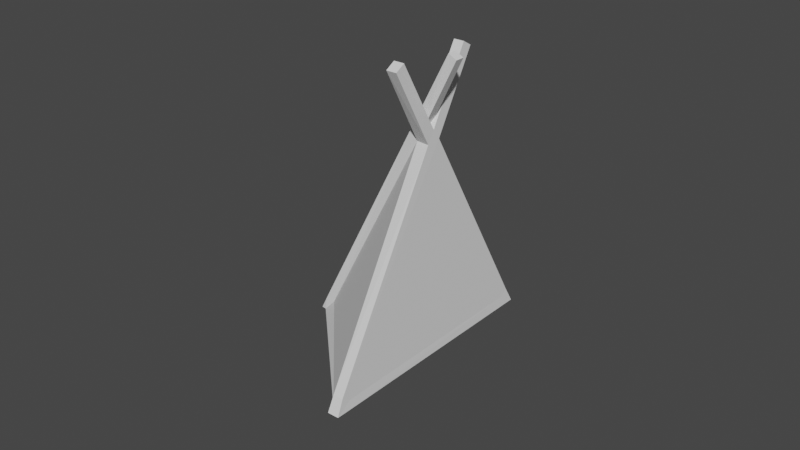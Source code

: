 # Source: cabaninha.blend  (saved by Blender 2.90.8; exported with 4.5.12 LTS)
import bpy
from mathutils import Matrix  # noqa: F401  (used for matrix-valued properties, if any)

bpy.ops.wm.read_factory_settings(use_empty=True)
scene = bpy.context.scene
scene.name = 'Scene'

# ---- collections
col_collection = bpy.data.collections.new('Collection'); scene.collection.children.link(col_collection)

# ---- world
world_world = bpy.data.worlds.new('World'); scene.world = world_world
world_world.use_nodes = True; world_world.node_tree.nodes.clear()
_N = world_world.node_tree.nodes; _L = world_world.node_tree.links
n0 = _N.new('ShaderNodeOutputWorld'); n0.name = 'World Output'; n0.location = (300, 300)
n1 = _N.new('ShaderNodeBackground'); n1.name = 'Background'; n1.location = (10, 300)
n1.inputs[0].default_value = (0.05088, 0.05088, 0.05088, 1.0)
_L.new(n1.outputs[0], n0.inputs[0])
n0.is_active_output = True
world_world.color = (0.05088, 0.05088, 0.05088)
world_world.use_sun_shadow = False
world_world.sun_shadow_jitter_overblur = 0.0

# ---- meshes
me_cube_001 = bpy.data.meshes.new('Cube.001')
me_cube_001.from_pydata([(-1.0, -1.0, -1.0), (-1.0, -1.0, 1.0), (-1.0, 1.356, -1.0), (-1.0, 1.356, 1.0), (1.0, -1.0, -1.0), (1.0, -1.0, 1.0), (1.0, 1.356, -1.0), (1.0, 1.356, 1.0), (-1.0, 1.073, 13.4), (-1.0, 1.003, 14.4), (-1.0, -0.1088, -37.0), (-1.0, -0.1792, -36.0), (1.0, 1.073, 13.4), (1.0, 1.003, 14.4), (1.0, -0.1088, -37.0), (1.0, -0.1792, -36.0), (-1.52, 0.7269, -0.9512), (1.009, 0.7804, 1.018), (-23.82, -0.5796, -17.38), (-21.84, -0.5815, -17.33), (1.049, 0.742, -1.027), (-1.0, 0.7846, 1.076), (-23.82, -0.5438, -18.92), (-21.84, -0.5437, -18.94), (-0.1259, -1.115, 0.3821), (-1.125, -1.121, 0.6964), (1.125, -1.121, 0.6964), (1.125, -1.076, -1.27), (-24.21, -0.6646, -18.57), (-25.18, -0.6617, -18.69), (-25.18, -0.6251, -20.25), (-24.21, -0.6244, -20.27), (-0.1813, -0.1855, -39.72), (-1.176, -0.1788, -40.01), (1.076, -0.1788, -40.01), (1.076, -0.2238, -38.05), (4.369, 1.221, 8.206), (5.973, 1.193, 7.868), (1.001, 0.6796, 1.081), (-1.531, 0.6837, 0.8426), (-0.9953, 0.6385, -0.9094), (1.038, 0.6431, -0.8644), (4.365, 1.255, 6.801), (5.977, 1.228, 6.401), (-3.704, 0.7056, 0.8781), (-3.708, 0.7395, -0.5661)], [], [(16, 21, 3, 2), (2, 3, 7, 6), (40, 41, 4, 0), (1, 0, 24, 25), (14, 20, 16, 10), (41, 38, 5, 4), (19, 1, 39), (15, 14, 34, 35), (17, 38, 13, 12), (12, 13, 9, 8), (21, 17, 12, 8), (38, 39, 9, 13), (19, 23, 31, 28), (8, 9, 39, 21), (7, 3, 21, 17), (2, 6, 20, 16), (27, 26, 25, 24), (0, 4, 27, 24), (5, 1, 25, 26), (4, 5, 26, 27), (29, 28, 31, 30), (18, 19, 28, 29), (23, 22, 30, 31), (22, 18, 29, 30), (33, 32, 35, 34), (14, 10, 33, 34), (11, 15, 35, 32), (10, 11, 32, 33), (24, 27, 35, 32), (24, 28, 31, 32), (45, 16, 43, 42), (16, 39, 37, 43), (44, 45, 42, 36), (6, 7, 17, 20), (38, 39, 1, 5), (16, 40, 11, 10), (15, 41, 20, 14), (11, 40, 41, 15), (41, 40, 39, 38), (16, 20, 17, 21), (21, 39, 40, 16), (16, 20, 41, 40), (17, 21, 39, 38), (17, 38, 41, 20), (39, 44, 36, 37), (42, 43, 37, 36), (19, 18, 44, 39), (18, 22, 45, 44), (23, 19, 39, 16), (22, 23, 16, 45), (1, 39, 40, 0), (23, 10, 16), (28, 24, 1, 19), (31, 32, 10, 23), (4, 15, 41), (27, 35, 15, 4)])
_uv = me_cube_001.uv_layers.new(name='UVMap')
_uv.uv.foreach_set('vector', [0.375, 0.2229, 0.625, 0.2229, 0.625, 0.25, 0.375, 0.25, 0.375, 0.25, 0.625, 0.25, 0.625, 0.5, 0.375, 0.5, 0.125, 0.5445, 0.375, 0.5445, 0.375, 0.75, 0.125, 0.75, 0.625, 0.0, 0.375, 0.0, 0.375, 0.0, 0.625, 0.0, 0.375, 0.6831, 0.375, 0.5788, 0.125, 0.5788, 0.125, 0.6831, 0.375, 0.5445, 0.625, 0.5445, 0.625, 0.75, 0.375, 0.75, -2.102, 0.0581, 0.625, 0.0, 0.625, 0.2055, -2.102, 0.6919, -2.227, 0.6831, -2.227, 0.6831, -2.102, 0.6919, 2.541, 0.5713, 2.666, 0.5801, 3.227, 0.5669, 3.102, 0.5581, 3.102, 0.75, 3.227, 0.75, 3.227, 1.0, 3.102, 1.0, 0.125, 0.5713, 0.375, 0.5713, 0.375, 0.5581, 0.125, 0.5581, 0.625, 0.5801, 0.875, 0.5801, 0.875, 0.5669, 0.625, 0.5669, 0.875, 0.6919, 0.625, 0.6919, 0.625, 0.6919, 0.875, 0.6919, 3.102, 0.1919, 3.227, 0.1831, 2.666, 0.1699, 2.541, 0.1787, 0.625, 0.5, 0.875, 0.5, 0.875, 0.5271, 0.625, 0.5271, 0.125, 0.5, 0.375, 0.5, 0.375, 0.5271, 0.125, 0.5271, 0.375, 0.75, 0.625, 0.75, 0.625, 1.0, 0.375, 1.0, 0.125, 0.75, 0.375, 0.75, 0.375, 0.75, 0.125, 0.75, 0.625, 0.75, 0.875, 0.75, 0.875, 0.75, 0.625, 0.75, 0.375, 0.75, 0.625, 0.75, 0.625, 0.75, 0.375, 0.75, -2.227, 0.25, -2.102, 0.25, -2.102, 0.5, -2.227, 0.5, -2.227, 0.0669, -2.102, 0.0581, -2.102, 0.0581, -2.227, 0.0669, -2.102, 0.6919, -2.227, 0.6831, -2.227, 0.6831, -2.102, 0.6919, 0.375, 0.6831, 0.125, 0.6831, 0.125, 0.6831, 0.375, 0.6831, -2.227, 0.25, -2.102, 0.25, -2.102, 0.5, -2.227, 0.5, 0.375, 0.6831, 0.125, 0.6831, 0.125, 0.6831, 0.375, 0.6831, 0.875, 0.6919, 0.625, 0.6919, 0.625, 0.6919, 0.875, 0.6919, -2.227, 0.0669, -2.102, 0.0581, -2.102, 0.0581, -2.227, 0.0669, 0.375, 1.0, 0.375, 0.75, -2.102, 0.5, -2.102, 0.25, 0.0, 0.0, 0.0, 0.0, 0.0, 0.0, 0.0, 0.0, -2.227, 0.6831, -2.102, 0.6919, -2.102, 0.6919, -2.227, 0.6831, 0.625, 0.6919, 0.875, 0.6919, 0.875, 0.6919, 0.625, 0.6919, 0.125, 0.6831, 0.375, 0.6831, 0.375, 0.6831, 0.125, 0.6831, 0.375, 0.5, 0.625, 0.5, 0.625, 0.5271, 0.375, 0.5271, 0.625, 0.5445, 0.875, 0.5445, 0.875, 0.75, 0.625, 0.75, 2.221, 0.1712, 2.346, 0.1624, -2.102, 0.0581, -2.227, 0.0669, -2.102, 0.6919, 2.346, 0.5876, 2.221, 0.5788, -2.227, 0.6831, 0.875, 0.6919, 0.875, 0.5876, 0.625, 0.5876, 0.625, 0.6919, 0.625, 0.5876, 0.875, 0.5876, 0.875, 0.5801, 0.625, 0.5801, 0.125, 0.5788, 0.375, 0.5788, 0.375, 0.5713, 0.125, 0.5713, 2.541, 0.1787, 2.666, 0.1699, 2.346, 0.1624, 2.221, 0.1712, 0.125, 0.5271, 0.375, 0.5271, 0.375, 0.5445, 0.125, 0.5445, 0.625, 0.5271, 0.875, 0.5271, 0.875, 0.5445, 0.625, 0.5445, 0.0, 0.0, 0.0, 0.0, 0.0, 0.0, 0.0, 0.0, -2.102, 0.0581, -2.227, 0.0669, -2.227, 0.0669, -2.102, 0.0581, -2.227, 0.6831, -2.102, 0.6919, 0.875, 0.6919, -2.227, 0.0669, -2.102, 0.0581, -2.227, 0.0669, -2.227, 0.0669, -2.102, 0.0581, 0.125, 0.6831, 0.375, 0.6831, 0.375, 0.6831, 0.125, 0.6831, 0.625, 0.6919, 0.875, 0.6919, 0.875, 0.6919, 0.625, 0.6919, -2.227, 0.6831, -2.102, 0.6919, -2.102, 0.6919, -2.227, 0.6831, 0.625, 0.0, 0.625, 0.2055, 0.375, 0.2055, 0.375, 0.0, 0.625, 0.6919, 0.125, 0.6831, 0.125, 0.5788, 0.0, 0.0, 0.0, 0.0, 0.625, 0.0, -2.102, 0.0581, 0.0, 0.0, 0.0, 0.0, 0.125, 0.6831, 0.625, 0.6919, 0.375, 0.75, -2.102, 0.6919, 2.346, 0.5876, 0.375, 0.75, -2.102, 0.5, -2.102, 0.6919, 0.375, 0.75])
me_cube_001.use_remesh_fix_poles = True
me_cube_001.use_remesh_preserve_attributes = False
me_cube_001.use_mirror_vertex_groups = False
me_cube_001.update()

# ---- objects
ob_cube = bpy.data.objects.new('Cube', me_cube_001)

# ---- transforms, parenting, visibility, modifiers, constraints
ob_cube.location = (0.0, 0.0, 0.0)
ob_cube.rotation_euler = (1.047, -0.0, 0.0)
ob_cube.scale = (0.2562, 6.784, 0.2756)
ob_cube.lineart.crease_threshold = 0.0

# ---- collection membership
col_collection.objects.link(ob_cube)

# ---- scene / render settings (as saved in the file)
scene.frame_start = 1; scene.frame_end = 250; scene.frame_set(1)
scene.render.engine = 'BLENDER_EEVEE_NEXT'
scene.cycles.use_denoising = False
scene.cycles.samples = 128
scene.cycles.sampling_pattern = 'TABULATED_SOBOL'
scene.cycles.use_adaptive_sampling = False
scene.cycles.use_light_tree = False
scene.view_settings.view_transform = 'Filmic'
bpy.context.view_layer.update()

# ---- added for rendering (the .blend has no active camera and no usable light): camera, sun
cam_auto = bpy.data.cameras.new('AutoCamera')
cam_auto.lens = 50.0
cam_auto.sensor_width = 36.0
cam_auto.clip_end = 1000.0
ob_auto_camera = bpy.data.objects.new('AutoCamera', cam_auto)
scene.collection.objects.link(ob_auto_camera)
ob_auto_camera.location = (26.9034, -31.7805, 22.4198)
ob_auto_camera.rotation_euler = (1.09748, -7.21219e-08, 0.694738)
scene.camera = ob_auto_camera
light_auto_sun = bpy.data.lights.new('AutoSun', 'SUN')
light_auto_sun.energy = 3.0
light_auto_sun.angle = 0.0523599
ob_auto_sun = bpy.data.objects.new('AutoSun', light_auto_sun)
scene.collection.objects.link(ob_auto_sun)
ob_auto_sun.rotation_euler = (0.872665, 0.174533, 0.523599)
bpy.context.view_layer.update()
